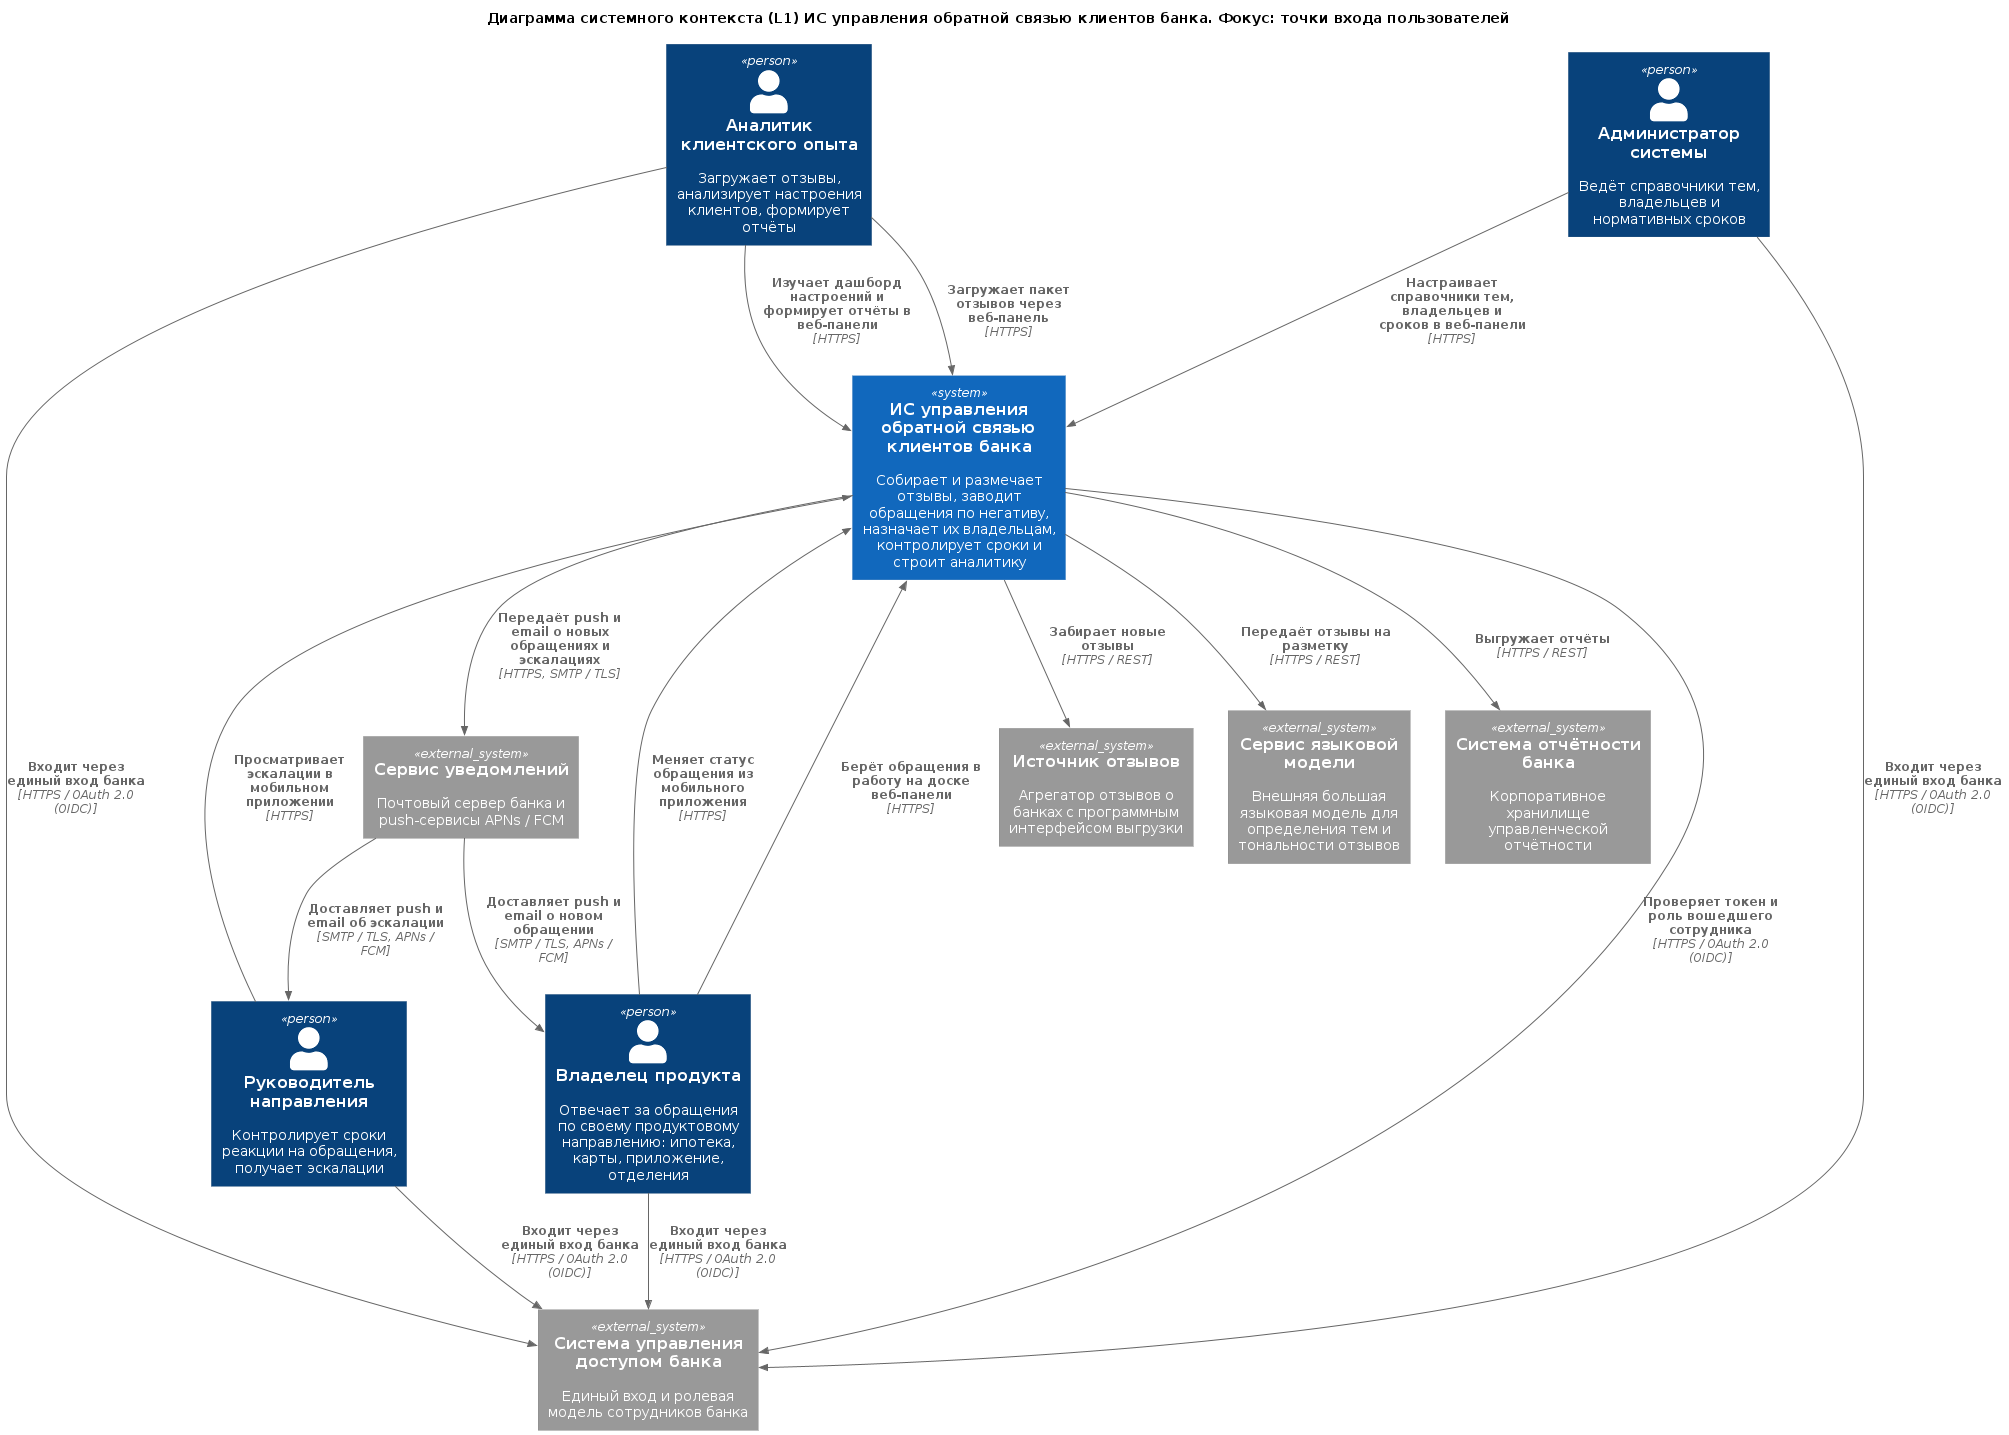

The diagram above was rendered by PlantUML. Its source (embedded in the PNG):
@startuml "fe_context_l1.puml"
!include https://raw.githubusercontent.com/plantuml-stdlib/C4-PlantUML/master/C4_Context.puml

' Индивидуальная версия: FE, точки входа пользователей. Глоссарий ID и правила: см. context_l1.puml тимлида

title Диаграмма системного контекста (L1) ИС управления обратной связью клиентов банка. Фокус: точки входа пользователей

Person(cx_analyst, "Аналитик клиентского опыта", "Загружает отзывы, анализирует настроения клиентов, формирует отчёты")
Person(product_owner, "Владелец продукта", "Отвечает за обращения по своему продуктовому направлению: ипотека, карты, приложение, отделения")
Person(head_of_direction, "Руководитель направления", "Контролирует сроки реакции на обращения, получает эскалации")
Person(admin, "Администратор системы", "Ведёт справочники тем, владельцев и нормативных сроков")

System(feedback_system, "ИС управления обратной связью клиентов банка", "Собирает и размечает отзывы, заводит обращения по негативу, назначает их владельцам, контролирует сроки и строит аналитику")

System_Ext(review_source, "Источник отзывов", "Агрегатор отзывов о банках с программным интерфейсом выгрузки")
System_Ext(llm_service, "Сервис языковой модели", "Внешняя большая языковая модель для определения тем и тональности отзывов")
System_Ext(notify_service, "Сервис уведомлений", "Почтовый сервер банка и push-сервисы APNs / FCM")
System_Ext(reporting_system, "Система отчётности банка", "Корпоративное хранилище управленческой отчётности")
System_Ext(bank_iam, "Система управления доступом банка", "Единый вход и ролевая модель сотрудников банка")

' --- фокус ---
Rel(cx_analyst, feedback_system, "Загружает пакет отзывов через веб-панель", "HTTPS")
Rel(cx_analyst, feedback_system, "Изучает дашборд настроений и формирует отчёты в веб-панели", "HTTPS")
Rel(product_owner, feedback_system, "Берёт обращения в работу на доске веб-панели", "HTTPS")
Rel(product_owner, feedback_system, "Меняет статус обращения из мобильного приложения", "HTTPS")
Rel(head_of_direction, feedback_system, "Просматривает эскалации в мобильном приложении", "HTTPS")
Rel(admin, feedback_system, "Настраивает справочники тем, владельцев и сроков в веб-панели", "HTTPS")
Rel(cx_analyst, bank_iam, "Входит через единый вход банка", "HTTPS / OAuth 2.0 (OIDC)")
Rel(product_owner, bank_iam, "Входит через единый вход банка", "HTTPS / OAuth 2.0 (OIDC)")
Rel(head_of_direction, bank_iam, "Входит через единый вход банка", "HTTPS / OAuth 2.0 (OIDC)")
Rel(admin, bank_iam, "Входит через единый вход банка", "HTTPS / OAuth 2.0 (OIDC)")
Rel(feedback_system, bank_iam, "Проверяет токен и роль вошедшего сотрудника", "HTTPS / OAuth 2.0 (OIDC)")
Rel(feedback_system, notify_service, "Передаёт push и email о новых обращениях и эскалациях", "HTTPS, SMTP / TLS")
Rel(notify_service, product_owner, "Доставляет push и email о новом обращении", "SMTP / TLS, APNs / FCM")
Rel(notify_service, head_of_direction, "Доставляет push и email об эскалации", "SMTP / TLS, APNs / FCM")

' --- вне фокуса ---
Rel(feedback_system, review_source, "Забирает новые отзывы", "HTTPS / REST")
Rel(feedback_system, llm_service, "Передаёт отзывы на разметку", "HTTPS / REST")
Rel(feedback_system, reporting_system, "Выгружает отчёты", "HTTPS / REST")

@enduml